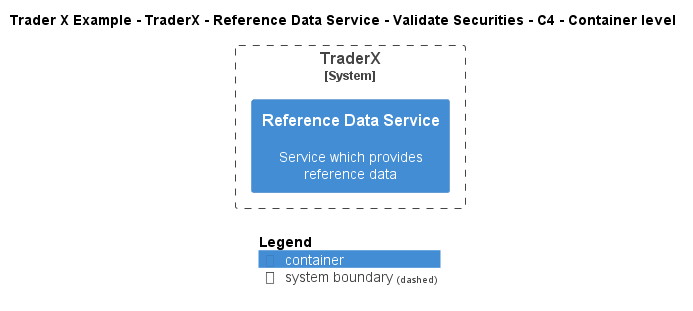

The diagram above was rendered by PlantUML. Its source (embedded in the PNG):
@startuml
!include ..\..\..\..\..\..\..\.c4s\C4_Container.puml

AddElementTag("c4interflow:lifecycle:new", $bgColor=green, $fontColor=#ffffff, $borderColor=green, $shadowing="False")
AddElementTag("c4interflow:lifecycle:changed", $bgColor=orange, $fontColor=#ffffff, $borderColor=orange, $shadowing="False")
AddElementTag("c4interflow:lifecycle:removed", $bgColor=red, $fontColor=#ffffff, $borderColor=red, $shadowing="False")

AddRelTag("c4interflow:lifecycle:new", $textColor=green, $lineColor=green)
AddRelTag("c4interflow:lifecycle:changed", $textColor=orange, $lineColor=orange)
AddRelTag("c4interflow:lifecycle:removed", $textColor=red, $lineColor=red)

SHOW_PERSON_PORTRAIT()
LAYOUT_TOP_DOWN()

skinparam linetype polyline

title Trader X Example - TraderX - Reference Data Service - Validate Securities - C4 - Container level


System_Boundary(TraderXExample.SoftwareSystems.TraderX, "TraderX") {
    Container(TraderXExample.SoftwareSystems.TraderX.Containers.ReferenceDataService, "Reference Data Service", "", "Service which provides reference data")
}



SHOW_LEGEND()
@enduml